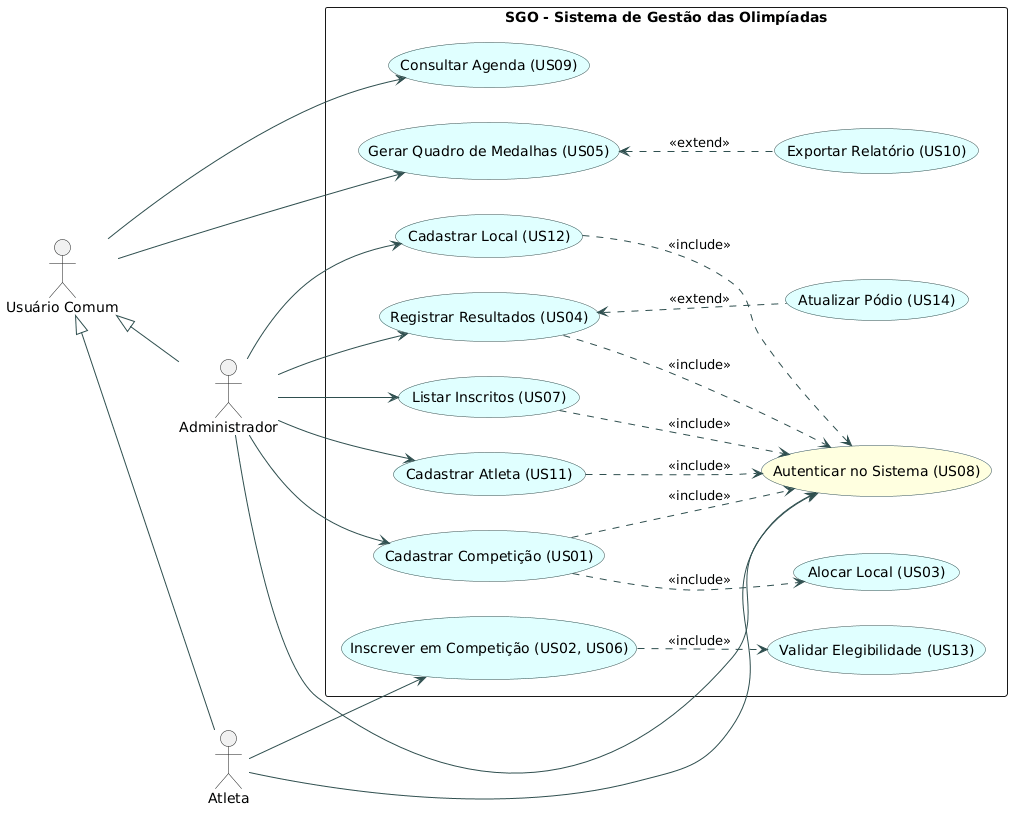

The diagram above was rendered by PlantUML. Its source (embedded in the PNG):
@startuml
left to right direction
skinparam packageStyle rectangle
skinparam usecase {
    BackgroundColor LightCyan
    BorderColor DarkSlateGray
    ArrowColor DarkSlateGray
}

actor "Usuário Comum" as usr
actor "Administrador" as admin
actor "Atleta" as atleta

' Herança de Atores
admin -up-|> usr
atleta -up-|> usr

package "SGO - Sistema de Gestão das Olimpíadas" {
    
    usecase "Autenticar no Sistema (US08)" as UC_Login #LightYellow
    
    ' Cadastros Básicos
    usecase "Cadastrar Atleta (US11)" as UC_CadAtleta
    usecase "Cadastrar Local (US12)" as UC_CadLocal
    
    ' Eventos
    usecase "Consultar Agenda (US09)" as UC_Agenda
    usecase "Cadastrar Competição (US01)" as UC_CadComp
    usecase "Alocar Local (US03)" as UC_Alocar
    usecase "Listar Inscritos (US07)" as UC_Listar
    
    ' Inscrições
    usecase "Inscrever em Competição (US02, US06)" as UC_Insc
    usecase "Validar Elegibilidade (US13)" as UC_ValPais
    
    ' Resultados
    usecase "Registrar Resultados (US04)" as UC_Res
    usecase "Atualizar Pódio (US14)" as UC_UpdRes
    
    ' Relatórios
    usecase "Gerar Quadro de Medalhas (US05)" as UC_Quadro
    usecase "Exportar Relatório (US10)" as UC_Exp
}

' Associações - Usuário Comum
usr --> UC_Agenda
usr --> UC_Quadro

' Associações - Administrador
admin --> UC_Login
admin --> UC_CadAtleta
admin --> UC_CadLocal
admin --> UC_CadComp
admin --> UC_Listar
admin --> UC_Res

' Associações - Atleta
atleta --> UC_Login
atleta --> UC_Insc

' Regras de Inclusão (Obrigatoriedade)
UC_CadAtleta ..> UC_Login : <<include>>
UC_CadLocal ..> UC_Login : <<include>>
UC_CadComp ..> UC_Login : <<include>>
UC_Listar ..> UC_Login : <<include>>
UC_Res ..> UC_Login : <<include>>

UC_CadComp ..> UC_Alocar : <<include>>
UC_Insc ..> UC_ValPais : <<include>>

' Regras de Extensão (Opcionalidade)
UC_Res <.. UC_UpdRes : <<extend>>
UC_Quadro <.. UC_Exp : <<extend>>
@enduml